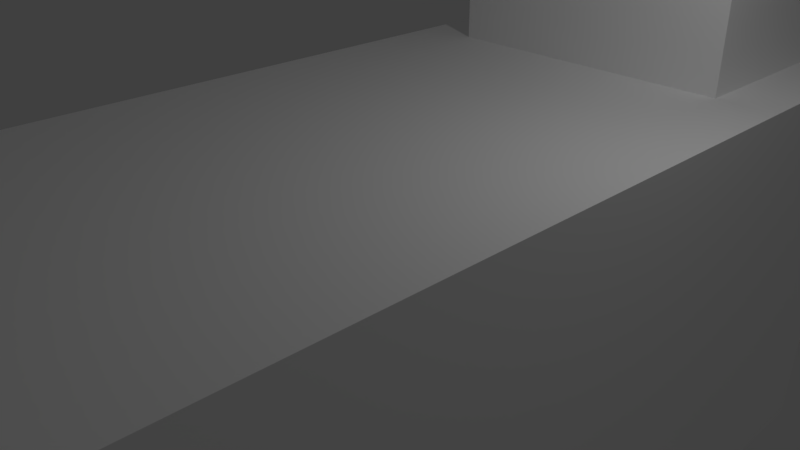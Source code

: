 # Source: mobs_animal_sheep_wool.blend  (saved by Blender 2.90.8; exported with 4.5.12 LTS)
import bpy
from mathutils import Matrix  # noqa: F401  (used for matrix-valued properties, if any)

bpy.ops.wm.read_factory_settings(use_empty=True)
scene = bpy.context.scene
scene.name = 'Scene'

# ---- collections
col_collection_1 = bpy.data.collections.new('Collection 1'); scene.collection.children.link(col_collection_1)

# ---- materials (node trees are filled in below, after node groups)
mat_brush_001 = bpy.data.materials.new('Brush.001')
mat_brush_001.alpha_threshold = 0.0
mat_brush_001.use_transparent_shadow = False
mat_brush_001.diffuse_color = (1.0, 1.0, 1.0, 1.0)
mat_brush_001.specular_color = (0.0, 0.0, 0.0)
mat_brush_001.roughness = 0.5

# ---- material node trees

# ---- world
world_world = bpy.data.worlds.new('World'); scene.world = world_world
world_world.color = (0.05088, 0.05088, 0.05088)
world_world.use_sun_shadow = False
world_world.sun_shadow_jitter_overblur = 0.0
world_world.cycles.sampling_method = 'MANUAL'

# ---- cameras
cam_camera = bpy.data.cameras.new('Camera')
cam_camera.clip_end = 100.0
cam_camera.lens = 35.0
cam_camera.sensor_width = 32.0
cam_camera.sensor_height = 18.0
cam_camera.ortho_scale = 7.314
cam_camera.dof.focus_distance = 0.0
cam_camera.dof.aperture_fstop = 128.0

# ---- lights
light_lamp = bpy.data.lights.new('Lamp', 'POINT')
light_lamp.transmission_factor = 0.0
light_lamp.cutoff_distance = 30.0
light_lamp.energy = 100.0
light_lamp.shadow_buffer_clip_start = 1.001
light_lamp.shadow_soft_size = 0.1
light_lamp.shadow_maximum_resolution = 0.006
light_lamp.use_absolute_resolution = True

# ---- meshes
me_mobs_sheep_ms3d_m = bpy.data.meshes.new('mobs_sheep.ms3d.m')
me_mobs_sheep_ms3d_m.from_pydata([(3.096, -2.069, 2.719), (3.096, 1.979, 2.719), (7.143, -2.069, -1.328), (3.096, -2.069, -1.328), (7.143, -2.069, 2.719), (3.096, 1.979, -1.328), (7.143, -1.737, 2.388), (7.143, 1.979, -1.328), (7.143, 1.979, 2.719), (7.143, 1.647, 2.388), (7.143, 1.647, -0.996), (7.143, -1.737, -0.996), (7.525, 1.647, 2.388), (7.916, -1.081, 1.154), (7.525, -1.737, 2.388), (7.525, -1.737, -0.996), (7.525, 1.647, -0.996), (7.525, 0.9915, 1.154), (7.525, 0.9915, -0.8468), (7.525, -1.081, 1.154), (7.916, -1.081, -0.8468), (7.916, 0.9915, 1.154), (7.916, 0.9915, -0.8468), (7.525, -1.081, -0.8468), (3.225, 0.6441, -9.079), (5.205, 0.6441, -9.981), (5.205, 2.348, -9.981), (3.225, 0.6441, -9.981), (5.213, 0.638, -5.402), (3.079, 2.354, -5.402), (5.213, 2.354, -3.662), (5.213, 0.638, -3.662), (3.079, 0.638, -5.402), (5.205, 2.348, -9.079), (3.225, 2.348, -9.079), (3.225, 2.348, -9.981), (4.951, 2.143, -5.402), (4.951, 0.8488, -5.402), (4.951, 0.8488, -9.079), (4.951, 2.143, -9.079), (3.341, 0.8488, -5.402), (3.341, 0.8488, -9.079), (5.205, 0.6441, -9.079), (5.213, 2.354, -5.402), (3.341, 2.143, -5.402), (3.341, 2.143, -9.079), (3.225, -0.6685, -9.079), (5.205, -0.6685, -9.079), (5.205, -2.372, -9.079), (5.205, -2.372, -9.981), (3.225, -0.6685, -9.981), (3.225, -2.372, -9.981), (5.213, -0.6624, -3.662), (5.213, -0.6624, -5.402), (3.079, -0.6624, -3.662), (3.079, -2.378, -3.662), (5.213, -2.378, -3.662), (3.079, -2.378, -5.402), (5.213, -2.378, -5.402), (4.951, -2.168, -5.402), (3.225, -2.372, -9.079), (4.951, -0.8732, -9.079), (5.205, -0.6685, -9.981), (3.341, -2.168, -9.079), (3.341, -0.8732, -9.079), (4.951, -2.168, -9.079), (4.951, -0.8732, -5.402), (3.079, -0.6624, -5.402), (3.341, -0.8732, -5.402), (3.341, -2.168, -5.402), (-4.772, 0.6441, -9.079), (-4.772, 2.348, -9.079), (-4.772, 0.6441, -9.981), (-2.791, 2.348, -9.079), (-2.791, 2.348, -9.981), (-2.791, 0.6441, -9.981), (-4.772, 2.348, -9.981), (-2.783, 2.354, -3.662), (-2.783, 0.638, -3.662), (-2.783, 0.638, -5.402), (-4.917, 2.354, -3.662), (-4.917, 0.638, -3.662), (-3.046, 2.143, -9.079), (-3.046, 0.8488, -9.079), (-4.655, 2.143, -9.079), (-4.655, 0.8488, -9.079), (-2.791, 0.6441, -9.079), (-3.046, 0.8488, -5.402), (-2.783, 2.354, -5.402), (-3.046, 2.143, -5.402), (-4.655, 2.143, -5.402), (-4.917, 0.638, -5.402), (-4.917, 2.354, -5.402), (-4.655, 0.8488, -5.402), (-4.772, -2.372, -9.981), (-2.791, -2.372, -9.981), (-2.783, -2.379, -5.402), (-2.783, -0.6624, -5.402), (-4.917, -0.6624, -5.402), (-2.783, -0.6624, -3.662), (-4.917, -0.6624, -3.662), (-4.917, -2.379, -3.662), (-2.783, -2.379, -3.662), (-4.655, -2.168, -5.402), (-2.791, -2.372, -9.079), (-2.791, -0.6685, -9.079), (-4.655, -2.168, -9.079), (-4.772, -2.372, -9.079), (-4.655, -0.8732, -9.079), (-4.772, -0.6685, -9.079), (-2.791, -0.6685, -9.981), (-4.772, -0.6685, -9.981), (-3.046, -0.8732, -5.402), (-3.046, -2.168, -5.402), (-3.046, -2.168, -9.079), (-4.655, -0.8732, -5.402), (-4.917, -2.379, -5.402), (-3.046, -0.8732, -9.079), (-5.677, 2.767, 0.9963), (-5.677, 2.767, -4.629), (5.573, 2.767, 0.9963), (5.573, 2.767, -4.629), (5.573, -2.858, -4.629), (5.573, -2.858, 0.9963), (-5.677, -2.858, 0.9963), (-5.677, 0.374, 0.3399), (-6.465, 0.374, -1.905), (-6.465, 0.374, 0.3399), (-5.677, -2.858, -4.629), (-5.677, 0.374, -1.905), (-5.677, -0.464, -1.905), (-6.465, -0.464, -1.905), (-5.677, -0.464, 0.3399), (-6.465, -0.464, 0.3399), (3.079, 2.354, -3.662), (3.079, 0.638, -3.662)], [], [(2, 4, 0), (2, 0, 3), (1, 5, 3), (1, 3, 0), (5, 7, 2), (5, 2, 3), (1, 0, 4), (1, 4, 8), (5, 1, 8), (5, 8, 7), (8, 4, 6), (8, 6, 9), (9, 6, 14), (9, 14, 12), (7, 8, 9), (7, 9, 10), (4, 2, 11), (4, 11, 6), (2, 7, 10), (2, 10, 11), (12, 14, 19), (12, 19, 17), (10, 9, 12), (10, 12, 16), (11, 10, 16), (11, 16, 15), (6, 11, 15), (6, 15, 14), (17, 19, 13), (17, 13, 21), (14, 15, 23), (14, 23, 19), (16, 12, 17), (16, 17, 18), (15, 16, 18), (15, 18, 23), (22, 21, 13), (22, 13, 20), (19, 23, 20), (19, 20, 13), (18, 17, 21), (18, 21, 22), (23, 18, 22), (23, 22, 20), (24, 34, 35), (24, 35, 27), (33, 42, 25), (33, 25, 26), (42, 24, 27), (42, 27, 25), (35, 26, 25), (35, 25, 27), (43, 30, 31), (43, 31, 28), (29, 32, 135), (29, 135, 134), (43, 29, 134), (43, 134, 30), (30, 134, 135), (30, 135, 31), (31, 135, 32), (31, 32, 28), (28, 32, 40), (28, 40, 37), (39, 38, 42), (39, 42, 33), (41, 45, 34), (41, 34, 24), (45, 39, 33), (45, 33, 34), (34, 33, 26), (34, 26, 35), (36, 37, 38), (36, 38, 39), (37, 40, 41), (37, 41, 38), (40, 44, 45), (40, 45, 41), (38, 41, 24), (38, 24, 42), (43, 28, 37), (43, 37, 36), (29, 43, 36), (29, 36, 44), (32, 29, 44), (32, 44, 40), (44, 36, 39), (44, 39, 45), (60, 46, 50), (60, 50, 51), (47, 48, 49), (47, 49, 62), (48, 60, 51), (48, 51, 49), (50, 62, 49), (50, 49, 51), (53, 52, 56), (53, 56, 58), (67, 57, 55), (67, 55, 54), (53, 67, 54), (53, 54, 52), (52, 54, 55), (52, 55, 56), (56, 55, 57), (56, 57, 58), (58, 57, 69), (58, 69, 59), (61, 65, 48), (61, 48, 47), (63, 64, 46), (63, 46, 60), (64, 61, 47), (64, 47, 46), (46, 47, 62), (46, 62, 50), (66, 59, 65), (66, 65, 61), (59, 69, 63), (59, 63, 65), (69, 68, 64), (69, 64, 63), (65, 63, 60), (65, 60, 48), (53, 58, 59), (53, 59, 66), (67, 53, 66), (67, 66, 68), (57, 67, 68), (57, 68, 69), (68, 66, 61), (68, 61, 64), (70, 71, 76), (70, 76, 72), (73, 86, 75), (73, 75, 74), (86, 70, 72), (86, 72, 75), (76, 74, 75), (76, 75, 72), (88, 77, 78), (88, 78, 79), (92, 91, 81), (92, 81, 80), (88, 92, 80), (88, 80, 77), (77, 80, 81), (77, 81, 78), (78, 81, 91), (78, 91, 79), (79, 91, 93), (79, 93, 87), (82, 83, 86), (82, 86, 73), (85, 84, 71), (85, 71, 70), (84, 82, 73), (84, 73, 71), (71, 73, 74), (71, 74, 76), (89, 87, 83), (89, 83, 82), (87, 93, 85), (87, 85, 83), (93, 90, 84), (93, 84, 85), (83, 85, 70), (83, 70, 86), (88, 79, 87), (88, 87, 89), (92, 88, 89), (92, 89, 90), (91, 92, 90), (91, 90, 93), (90, 89, 82), (90, 82, 84), (107, 109, 111), (107, 111, 94), (105, 104, 95), (105, 95, 110), (104, 107, 94), (104, 94, 95), (111, 110, 95), (111, 95, 94), (97, 99, 102), (97, 102, 96), (98, 116, 101), (98, 101, 100), (97, 98, 100), (97, 100, 99), (99, 100, 101), (99, 101, 102), (102, 101, 116), (102, 116, 96), (96, 116, 103), (96, 103, 113), (117, 114, 104), (117, 104, 105), (106, 108, 109), (106, 109, 107), (108, 117, 105), (108, 105, 109), (109, 105, 110), (109, 110, 111), (112, 113, 114), (112, 114, 117), (113, 103, 106), (113, 106, 114), (103, 115, 108), (103, 108, 106), (114, 106, 107), (114, 107, 104), (97, 96, 113), (97, 113, 112), (98, 97, 112), (98, 112, 115), (116, 98, 115), (116, 115, 103), (115, 112, 117), (115, 117, 108), (119, 121, 122), (119, 122, 128), (118, 124, 123), (118, 123, 120), (119, 118, 120), (119, 120, 121), (121, 120, 123), (121, 123, 122), (122, 123, 124), (122, 124, 128), (124, 118, 125), (124, 125, 132), (125, 129, 126), (125, 126, 127), (127, 126, 131), (127, 131, 133), (128, 124, 132), (128, 132, 130), (118, 119, 129), (118, 129, 125), (119, 128, 130), (119, 130, 129), (129, 130, 131), (129, 131, 126), (130, 132, 133), (130, 133, 131), (132, 125, 127), (132, 127, 133)])
me_mobs_sheep_ms3d_m.polygons.foreach_set('use_smooth', [True] * 248)
_k = set([(0, 1), (0, 3), (0, 4), (1, 5), (1, 8), (2, 3), (2, 4), (2, 7), (2, 11), (3, 5), (4, 6), (4, 8), (5, 7), (6, 9), (6, 11), (6, 14), (7, 8), (7, 10), (8, 9), (9, 10), (9, 12), (10, 11), (10, 16), (11, 15), (12, 14), (12, 16), (12, 17), (13, 19), (13, 20), (13, 21), (14, 15), (14, 19), (15, 16), (15, 23), (16, 18), (17, 18), (17, 19), (17, 21), (18, 22), (18, 23), (19, 23), (20, 22), (20, 23), (21, 22), (24, 27), (24, 34), (24, 41), (24, 42), (25, 26), (25, 27), (25, 42), (26, 33), (26, 35), (27, 35), (28, 31), (28, 32), (28, 37), (28, 43), (29, 32), (29, 43), (29, 44), (29, 134), (30, 31), (30, 43), (30, 134), (31, 135), (32, 40), (32, 135), (33, 34), (33, 39), (33, 42), (34, 35), (34, 45), (36, 37), (36, 39), (36, 43), (36, 44), (37, 38), (37, 40), (38, 39), (38, 41), (38, 42), (39, 45), (40, 41), (40, 44), (41, 45), (44, 45), (46, 47), (46, 50), (46, 60), (46, 64), (47, 48), (47, 61), (47, 62), (48, 49), (48, 60), (48, 65), (49, 51), (49, 62), (50, 51), (50, 62), (51, 60), (52, 53), (52, 54), (52, 56), (53, 58), (53, 66), (53, 67), (54, 55), (54, 67), (55, 56), (55, 57), (56, 58), (57, 58), (57, 67), (57, 69), (58, 59), (59, 65), (59, 66), (59, 69), (60, 63), (61, 64), (61, 65), (61, 66), (63, 64), (63, 65), (63, 69), (64, 68), (66, 68), (67, 68), (68, 69), (70, 71), (70, 72), (70, 85), (70, 86), (71, 73), (71, 76), (71, 84), (72, 75), (72, 76), (73, 74), (73, 82), (73, 86), (74, 75), (74, 76), (75, 86), (77, 78), (77, 80), (77, 88), (78, 79), (78, 81), (79, 87), (79, 88), (79, 91), (80, 81), (80, 92), (81, 91), (82, 83), (82, 84), (82, 89), (83, 85), (83, 86), (83, 87), (84, 85), (84, 90), (85, 93), (87, 89), (87, 93), (88, 89), (88, 92), (89, 90), (90, 92), (90, 93), (91, 92), (91, 93), (94, 95), (94, 107), (94, 111), (95, 104), (95, 110), (96, 97), (96, 102), (96, 113), (96, 116), (97, 98), (97, 99), (97, 112), (98, 100), (98, 115), (98, 116), (99, 100), (99, 102), (100, 101), (101, 102), (101, 116), (103, 106), (103, 113), (103, 115), (103, 116), (104, 105), (104, 107), (104, 114), (105, 109), (105, 110), (105, 117), (106, 107), (106, 108), (106, 114), (107, 109), (108, 109), (108, 115), (108, 117), (109, 111), (110, 111), (112, 113), (112, 115), (112, 117), (113, 114), (114, 117), (118, 119), (118, 120), (118, 124), (118, 125), (119, 121), (119, 128), (119, 129), (120, 121), (120, 123), (121, 122), (122, 123), (122, 128), (123, 124), (124, 128), (124, 132), (125, 127), (125, 129), (125, 132), (126, 127), (126, 129), (126, 131), (127, 133), (128, 130), (129, 130), (130, 131), (130, 132), (131, 133), (132, 133)])
me_mobs_sheep_ms3d_m.attributes.new('sharp_edge', 'BOOLEAN', 'EDGE').data.foreach_set('value', [ (min(e.vertices), max(e.vertices)) in _k for e in me_mobs_sheep_ms3d_m.edges])
_uv = me_mobs_sheep_ms3d_m.uv_layers.new(name='ms3d_uv_layer')
_uv.uv.foreach_set('vector', [1.0, 0.7505, 1.0, 1.0, 0.7755, 1.0, 1.0, 0.7505, 0.7755, 1.0, 0.7755, 0.7505, 1.0, 0.7453, 1.0, 1.0, 0.7708, 1.0, 1.0, 0.7453, 0.7708, 1.0, 0.7708, 0.7453, 1.0, 0.7521, 1.0, 1.0, 0.7769, 1.0, 1.0, 0.7521, 0.7769, 1.0, 0.7769, 0.7521, 1.0, 1.0, 0.776, 1.0, 0.776, 0.7511, 1.0, 1.0, 0.776, 0.7511, 1.0, 0.7511, 1.0, 0.7505, 1.0, 1.0, 0.7755, 1.0, 1.0, 0.7505, 0.7755, 1.0, 0.7755, 0.7505, 0.5219, 0.8989, 0.3996, 0.8989, 0.416, 0.8716, 0.5219, 0.8989, 0.416, 0.8716, 0.5086, 0.8716, 0.7886, 0.4976, 0.4092, 0.4976, 0.4287, 0.4586, 0.7886, 0.4976, 0.4287, 0.4586, 0.774, 0.4585, 0.5219, 0.6494, 0.5219, 0.8989, 0.5086, 0.8716, 0.5219, 0.6494, 0.5086, 0.8716, 0.5086, 0.6767, 0.1281, 0.9596, 0.1281, 0.7101, 0.1707, 0.7101, 0.1281, 0.9596, 0.1707, 0.7101, 0.1707, 0.9596, 0.5377, 0.7241, 0.6601, 0.7241, 0.665, 0.7514, 0.5377, 0.7241, 0.665, 0.7514, 0.5358, 0.7514, 0.801, 0.4843, 0.4033, 0.4833, 0.4805, 0.3489, 0.801, 0.4843, 0.4805, 0.3489, 0.7175, 0.3489, 0.7856, 0.1938, 0.7856, 0.4041, 0.8187, 0.4075, 0.7856, 0.1938, 0.8187, 0.4075, 0.819, 0.2023, 0.452, 0.3499, 0.7597, 0.3499, 0.7576, 0.2843, 0.452, 0.3499, 0.7576, 0.2843, 0.4458, 0.2821, 0.4116, 0.4339, 0.4116, 0.1659, 0.3853, 0.1683, 0.4116, 0.4339, 0.3853, 0.1683, 0.3853, 0.435, 0.6696, 0.2163, 0.5312, 0.2163, 0.559, 0.2008, 0.6696, 0.2163, 0.559, 0.2008, 0.6418, 0.2008, 0.4033, 0.4833, 0.4029, 0.1141, 0.4805, 0.1333, 0.4033, 0.4833, 0.4805, 0.1333, 0.4805, 0.3489, 0.8008, 0.1206, 0.801, 0.4843, 0.7175, 0.3489, 0.8008, 0.1206, 0.7175, 0.3489, 0.7175, 0.1333, 0.4458, 0.2821, 0.7576, 0.2843, 0.7574, 0.3097, 0.4458, 0.2821, 0.7574, 0.3097, 0.4459, 0.3097, 0.6725, 0.174, 0.6725, 0.2742, 0.5305, 0.2742, 0.6725, 0.174, 0.5305, 0.2742, 0.5305, 0.174, 0.529, 0.2523, 0.529, 0.1742, 0.546, 0.1755, 0.529, 0.2523, 0.546, 0.1755, 0.546, 0.251, 0.67, 0.1649, 0.67, 0.2714, 0.6544, 0.2717, 0.67, 0.1649, 0.6544, 0.2717, 0.6544, 0.1665, 0.532, 0.1709, 0.6705, 0.1709, 0.6713, 0.1864, 0.532, 0.1709, 0.6713, 0.1864, 0.5311, 0.1864, 0.1635, 0.1879, 0.02508, 0.1874, 0.02544, 0.02876, 0.1635, 0.1879, 0.02544, 0.02876, 0.1638, 0.02932, 0.1638, 0.1874, 0.02544, 0.1879, 0.02508, 0.02932, 0.1638, 0.1874, 0.02508, 0.02932, 0.1635, 0.02876, 0.02544, 0.02862, 0.1975, 0.02932, 0.1971, 0.1879, 0.02544, 0.02862, 0.1971, 0.1879, 0.02508, 0.1872, 0.1971, 0.1879, 0.02508, 0.1872, 0.0255, 0.003721, 0.1971, 0.1879, 0.0255, 0.003721, 0.1976, 0.004421, 0.8088, 0.7857, 0.8089, 0.9724, 0.7573, 0.973, 0.8088, 0.7857, 0.7573, 0.973, 0.7572, 0.7863, 0.873, 0.785, 0.9246, 0.7845, 0.9248, 0.9712, 0.873, 0.785, 0.9248, 0.9712, 0.8731, 0.9717, 0.8088, 0.7857, 0.873, 0.785, 0.8731, 0.9717, 0.8088, 0.7857, 0.8731, 0.9717, 0.8089, 0.9724, 0.812, 0.7893, 0.8122, 0.9728, 0.7606, 0.9732, 0.812, 0.7893, 0.7606, 0.9732, 0.7604, 0.7897, 0.7573, 0.973, 0.6931, 0.9737, 0.693, 0.787, 0.7573, 0.973, 0.693, 0.787, 0.7572, 0.7863, 0.7572, 0.7863, 0.693, 0.787, 0.6929, 0.7509, 0.7572, 0.7863, 0.6929, 0.7509, 0.7571, 0.7502, 0.0458, 0.02638, 0.04612, 0.1658, 0.0255, 0.1879, 0.0458, 0.02638, 0.0255, 0.1879, 0.02508, 0.004421, 0.1768, 0.1653, 0.1765, 0.02585, 0.1971, 0.003721, 0.1768, 0.1653, 0.1971, 0.003721, 0.1976, 0.1872, 0.1765, 0.02585, 0.0458, 0.02638, 0.02508, 0.004421, 0.1765, 0.02585, 0.02508, 0.004421, 0.1971, 0.003721, 0.1975, 0.1872, 0.02544, 0.1879, 0.02508, 0.02932, 0.1975, 0.1872, 0.02508, 0.02932, 0.1971, 0.02862, 0.1464, 0.6109, 0.03858, 0.6116, 0.03797, 0.2003, 0.1464, 0.6109, 0.03797, 0.2003, 0.1458, 0.1997, 0.1702, 0.61, 0.03612, 0.6109, 0.03551, 0.1996, 0.1702, 0.61, 0.03551, 0.1996, 0.1696, 0.1987, 0.1482, 0.6094, 0.04038, 0.6101, 0.03977, 0.1988, 0.1482, 0.6094, 0.03977, 0.1988, 0.1476, 0.1981, 0.04612, 0.1658, 0.1768, 0.1653, 0.1976, 0.1872, 0.04612, 0.1658, 0.1976, 0.1872, 0.0255, 0.1879, 0.8088, 0.7857, 0.7572, 0.7863, 0.7571, 0.7502, 0.8088, 0.7857, 0.7571, 0.7502, 0.8087, 0.7496, 0.873, 0.785, 0.8088, 0.7857, 0.8087, 0.7496, 0.873, 0.785, 0.8087, 0.7496, 0.8729, 0.7489, 0.9246, 0.7845, 0.873, 0.785, 0.8729, 0.7489, 0.9246, 0.7845, 0.8729, 0.7489, 0.9246, 0.7483, 0.1703, 0.6101, 0.03624, 0.6109, 0.03564, 0.1997, 0.1703, 0.6101, 0.03564, 0.1997, 0.1697, 0.1988, 0.1635, 0.1879, 0.02508, 0.1874, 0.02544, 0.02876, 0.1635, 0.1879, 0.02544, 0.02876, 0.1638, 0.02932, 0.1638, 0.1874, 0.02544, 0.1879, 0.02508, 0.02932, 0.1638, 0.1874, 0.02508, 0.02932, 0.1635, 0.02876, 0.02544, 0.02862, 0.1975, 0.02932, 0.1971, 0.1879, 0.02544, 0.02862, 0.1971, 0.1879, 0.02508, 0.1872, 0.1971, 0.1879, 0.02508, 0.1872, 0.0255, 0.003721, 0.1971, 0.1879, 0.0255, 0.003721, 0.1976, 0.004421, 0.8088, 0.7857, 0.8089, 0.9724, 0.7573, 0.973, 0.8088, 0.7857, 0.7573, 0.973, 0.7572, 0.7863, 0.873, 0.785, 0.9246, 0.7845, 0.9248, 0.9712, 0.873, 0.785, 0.9248, 0.9712, 0.8731, 0.9717, 0.8088, 0.7857, 0.873, 0.785, 0.8731, 0.9717, 0.8088, 0.7857, 0.8731, 0.9717, 0.8089, 0.9724, 0.812, 0.7893, 0.8122, 0.9728, 0.7606, 0.9732, 0.812, 0.7893, 0.7606, 0.9732, 0.7604, 0.7897, 0.7573, 0.973, 0.6931, 0.9737, 0.693, 0.787, 0.7573, 0.973, 0.693, 0.787, 0.7572, 0.7863, 0.7572, 0.7863, 0.693, 0.787, 0.6929, 0.7509, 0.7572, 0.7863, 0.6929, 0.7509, 0.7571, 0.7502, 0.0458, 0.02638, 0.04612, 0.1658, 0.0255, 0.1879, 0.0458, 0.02638, 0.0255, 0.1879, 0.02508, 0.004421, 0.1768, 0.1653, 0.1765, 0.02585, 0.1971, 0.003721, 0.1768, 0.1653, 0.1971, 0.003721, 0.1976, 0.1872, 0.1765, 0.02585, 0.0458, 0.02638, 0.02508, 0.004421, 0.1765, 0.02585, 0.02508, 0.004421, 0.1971, 0.003721, 0.1975, 0.1872, 0.02544, 0.1879, 0.02508, 0.02932, 0.1975, 0.1872, 0.02508, 0.02932, 0.1971, 0.02862, 0.1464, 0.6109, 0.03858, 0.6116, 0.03797, 0.2003, 0.1464, 0.6109, 0.03797, 0.2003, 0.1458, 0.1997, 0.1702, 0.61, 0.03612, 0.6109, 0.03551, 0.1996, 0.1702, 0.61, 0.03551, 0.1996, 0.1696, 0.1987, 0.1482, 0.6094, 0.04038, 0.6101, 0.03977, 0.1988, 0.1482, 0.6094, 0.03977, 0.1988, 0.1476, 0.1981, 0.04612, 0.1658, 0.1768, 0.1653, 0.1976, 0.1872, 0.04612, 0.1658, 0.1976, 0.1872, 0.0255, 0.1879, 0.8088, 0.7857, 0.7572, 0.7863, 0.7571, 0.7502, 0.8088, 0.7857, 0.7571, 0.7502, 0.8087, 0.7496, 0.873, 0.785, 0.8088, 0.7857, 0.8087, 0.7496, 0.873, 0.785, 0.8087, 0.7496, 0.8729, 0.7489, 0.9246, 0.7845, 0.873, 0.785, 0.8729, 0.7489, 0.9246, 0.7845, 0.8729, 0.7489, 0.9246, 0.7483, 0.1703, 0.6101, 0.03624, 0.6109, 0.03564, 0.1997, 0.1703, 0.6101, 0.03564, 0.1997, 0.1697, 0.1988, 0.1635, 0.1879, 0.02508, 0.1874, 0.02544, 0.02876, 0.1635, 0.1879, 0.02544, 0.02876, 0.1638, 0.02932, 0.1638, 0.1874, 0.02544, 0.1879, 0.02508, 0.02932, 0.1638, 0.1874, 0.02508, 0.02932, 0.1635, 0.02876, 0.02544, 0.02862, 0.1975, 0.02932, 0.1971, 0.1879, 0.02544, 0.02862, 0.1971, 0.1879, 0.02508, 0.1872, 0.1971, 0.1879, 0.02508, 0.1872, 0.0255, 0.003721, 0.1971, 0.1879, 0.0255, 0.003721, 0.1976, 0.004421, 0.8088, 0.7857, 0.8089, 0.9724, 0.7573, 0.973, 0.8088, 0.7857, 0.7573, 0.973, 0.7572, 0.7863, 0.873, 0.785, 0.9246, 0.7845, 0.9248, 0.9712, 0.873, 0.785, 0.9248, 0.9712, 0.8731, 0.9717, 0.8088, 0.7857, 0.873, 0.785, 0.8731, 0.9717, 0.8088, 0.7857, 0.8731, 0.9717, 0.8089, 0.9724, 0.812, 0.7893, 0.8122, 0.9728, 0.7606, 0.9732, 0.812, 0.7893, 0.7606, 0.9732, 0.7604, 0.7897, 0.7573, 0.973, 0.6931, 0.9737, 0.693, 0.787, 0.7573, 0.973, 0.693, 0.787, 0.7572, 0.7863, 0.7572, 0.7863, 0.693, 0.787, 0.6929, 0.7509, 0.7572, 0.7863, 0.6929, 0.7509, 0.7571, 0.7502, 0.0458, 0.02638, 0.04612, 0.1658, 0.0255, 0.1879, 0.0458, 0.02638, 0.0255, 0.1879, 0.02508, 0.004421, 0.1768, 0.1653, 0.1765, 0.02585, 0.1971, 0.003721, 0.1768, 0.1653, 0.1971, 0.003721, 0.1976, 0.1872, 0.1765, 0.02585, 0.0458, 0.02638, 0.02508, 0.004421, 0.1765, 0.02585, 0.02508, 0.004421, 0.1971, 0.003721, 0.1975, 0.1872, 0.02544, 0.1879, 0.02508, 0.02932, 0.1975, 0.1872, 0.02508, 0.02932, 0.1971, 0.02862, 0.1464, 0.6109, 0.03858, 0.6116, 0.03797, 0.2003, 0.1464, 0.6109, 0.03797, 0.2003, 0.1458, 0.1997, 0.1702, 0.61, 0.03612, 0.6109, 0.03551, 0.1996, 0.1702, 0.61, 0.03551, 0.1996, 0.1696, 0.1987, 0.1482, 0.6094, 0.04038, 0.6101, 0.03977, 0.1988, 0.1482, 0.6094, 0.03977, 0.1988, 0.1476, 0.1981, 0.04612, 0.1658, 0.1768, 0.1653, 0.1976, 0.1872, 0.04612, 0.1658, 0.1976, 0.1872, 0.0255, 0.1879, 0.8088, 0.7857, 0.7572, 0.7863, 0.7571, 0.7502, 0.8088, 0.7857, 0.7571, 0.7502, 0.8087, 0.7496, 0.873, 0.785, 0.8088, 0.7857, 0.8087, 0.7496, 0.873, 0.785, 0.8087, 0.7496, 0.8729, 0.7489, 0.9246, 0.7845, 0.873, 0.785, 0.8729, 0.7489, 0.9246, 0.7845, 0.8729, 0.7489, 0.9246, 0.7483, 0.1703, 0.6101, 0.03624, 0.6109, 0.03564, 0.1997, 0.1703, 0.6101, 0.03564, 0.1997, 0.1697, 0.1988, 0.1635, 0.1879, 0.02508, 0.1874, 0.02544, 0.02876, 0.1635, 0.1879, 0.02544, 0.02876, 0.1638, 0.02932, 0.1638, 0.1874, 0.02544, 0.1879, 0.02508, 0.02932, 0.1638, 0.1874, 0.02508, 0.02932, 0.1635, 0.02876, 0.02544, 0.02862, 0.1975, 0.02932, 0.1971, 0.1879, 0.02544, 0.02862, 0.1971, 0.1879, 0.02508, 0.1872, 0.1971, 0.1879, 0.02508, 0.1872, 0.0255, 0.003721, 0.1971, 0.1879, 0.0255, 0.003721, 0.1976, 0.004421, 0.8088, 0.7857, 0.8089, 0.9724, 0.7573, 0.973, 0.8088, 0.7857, 0.7573, 0.973, 0.7572, 0.7863, 0.873, 0.785, 0.9246, 0.7845, 0.9248, 0.9712, 0.873, 0.785, 0.9248, 0.9712, 0.8731, 0.9717, 0.8088, 0.7857, 0.873, 0.785, 0.8731, 0.9717, 0.8088, 0.7857, 0.8731, 0.9717, 0.8089, 0.9724, 0.812, 0.7893, 0.8122, 0.9728, 0.7606, 0.9732, 0.812, 0.7893, 0.7606, 0.9732, 0.7604, 0.7897, 0.7573, 0.973, 0.6931, 0.9737, 0.693, 0.787, 0.7573, 0.973, 0.693, 0.787, 0.7572, 0.7863, 0.7572, 0.7863, 0.693, 0.787, 0.6929, 0.7509, 0.7572, 0.7863, 0.6929, 0.7509, 0.7571, 0.7502, 0.0458, 0.02638, 0.04612, 0.1658, 0.0255, 0.1879, 0.0458, 0.02638, 0.0255, 0.1879, 0.02508, 0.004421, 0.1768, 0.1653, 0.1765, 0.02585, 0.1971, 0.003721, 0.1768, 0.1653, 0.1971, 0.003721, 0.1976, 0.1872, 0.1765, 0.02585, 0.0458, 0.02638, 0.02508, 0.004421, 0.1765, 0.02585, 0.02508, 0.004421, 0.1971, 0.003721, 0.1975, 0.1872, 0.02544, 0.1879, 0.02508, 0.02932, 0.1975, 0.1872, 0.02508, 0.02932, 0.1971, 0.02862, 0.1464, 0.6109, 0.03858, 0.6116, 0.03797, 0.2003, 0.1464, 0.6109, 0.03797, 0.2003, 0.1458, 0.1997, 0.1702, 0.61, 0.03612, 0.6109, 0.03551, 0.1996, 0.1702, 0.61, 0.03551, 0.1996, 0.1696, 0.1987, 0.1482, 0.6094, 0.04038, 0.6101, 0.03977, 0.1988, 0.1482, 0.6094, 0.03977, 0.1988, 0.1476, 0.1981, 0.04612, 0.1658, 0.1768, 0.1653, 0.1976, 0.1872, 0.04612, 0.1658, 0.1976, 0.1872, 0.0255, 0.1879, 0.8088, 0.7857, 0.7572, 0.7863, 0.7571, 0.7502, 0.8088, 0.7857, 0.7571, 0.7502, 0.8087, 0.7496, 0.873, 0.785, 0.8088, 0.7857, 0.8087, 0.7496, 0.873, 0.785, 0.8087, 0.7496, 0.8729, 0.7489, 0.9246, 0.7845, 0.873, 0.785, 0.8729, 0.7489, 0.9246, 0.7845, 0.8729, 0.7489, 0.9246, 0.7483, 0.1703, 0.6101, 0.03624, 0.6109, 0.03564, 0.1997, 0.1703, 0.6101, 0.03564, 0.1997, 0.1697, 0.1988, 0.1624, 0.6593, 0.9244, 0.6593, 0.9244, 0.9908, 0.1624, 0.6593, 0.9244, 0.9908, 0.1624, 0.9908, 0.921, 0.6245, 0.921, 0.9559, 0.1624, 0.9559, 0.921, 0.6245, 0.1624, 0.9559, 0.1624, 0.6245, 0.812, 0.6583, 0.812, 0.9599, 0.1624, 0.9599, 0.812, 0.6583, 0.1624, 0.9599, 0.1624, 0.6583, 0.838, 0.5186, 0.838, 0.9831, 0.42, 0.9831, 0.838, 0.5186, 0.42, 0.9831, 0.42, 0.5186, 0.1624, 0.9908, 0.1624, 0.6593, 0.8936, 0.6593, 0.1624, 0.9908, 0.8936, 0.6593, 0.8936, 0.9908, 0.6354, 0.9503, 0.9858, 0.9503, 0.8367, 0.9037, 0.6354, 0.9503, 0.8367, 0.9037, 0.7845, 0.9037, 0.7849, 0.8756, 0.7854, 0.6991, 0.8474, 0.6993, 0.7849, 0.8756, 0.8474, 0.6993, 0.8468, 0.8758, 0.7218, 0.6991, 0.7224, 0.8756, 0.6565, 0.8758, 0.7218, 0.6991, 0.6565, 0.8758, 0.656, 0.6993, 0.6354, 0.551, 0.6354, 0.9503, 0.7845, 0.9037, 0.6354, 0.551, 0.7845, 0.9037, 0.7845, 0.7443, 0.9858, 0.9503, 0.9858, 0.551, 0.8367, 0.7443, 0.9858, 0.9503, 0.8367, 0.7443, 0.8367, 0.9037, 0.9858, 0.551, 0.6354, 0.551, 0.7845, 0.7443, 0.9858, 0.551, 0.7845, 0.7443, 0.8367, 0.7443, 0.8468, 0.8758, 0.847, 0.9416, 0.7851, 0.9418, 0.8468, 0.8758, 0.7851, 0.9418, 0.7849, 0.876, 0.7843, 0.6991, 0.7849, 0.8756, 0.7229, 0.8758, 0.7843, 0.6991, 0.7229, 0.8758, 0.7224, 0.6993, 0.7227, 0.9416, 0.7229, 0.8758, 0.7849, 0.876, 0.7227, 0.9416, 0.7849, 0.876, 0.7847, 0.9418])
me_mobs_sheep_ms3d_m.materials.append(mat_brush_001)
me_mobs_sheep_ms3d_m.use_remesh_preserve_volume = False
me_mobs_sheep_ms3d_m.use_remesh_preserve_attributes = False
me_mobs_sheep_ms3d_m.use_mirror_vertex_groups = False
me_mobs_sheep_ms3d_m.update()
arm_mobs_sheep_ms3d_a = bpy.data.armatures.new('mobs_sheep.ms3d.a')  # bones are not reproduced

# ---- objects
ob_mobs_sheep_ms3d_eo = bpy.data.objects.new('mobs_sheep.ms3d.eo', None)
ob_mobs_sheep_ms3d_ao = bpy.data.objects.new('mobs_sheep.ms3d.ao', arm_mobs_sheep_ms3d_a)
ob_mobs_sheep_ms3d_mo = bpy.data.objects.new('mobs_sheep.ms3d.mo', me_mobs_sheep_ms3d_m)
ob_lamp = bpy.data.objects.new('Lamp', light_lamp)
ob_camera = bpy.data.objects.new('Camera', cam_camera)

# ---- transforms, parenting, visibility, modifiers, constraints
ob_mobs_sheep_ms3d_eo.location = (0.6369, 0.1404, 1.0)
ob_mobs_sheep_ms3d_eo.empty_image_offset = (0.0, 0.0)
ob_mobs_sheep_ms3d_eo.lineart.crease_threshold = 0.0
ob_mobs_sheep_ms3d_ao.parent = ob_mobs_sheep_ms3d_eo
ob_mobs_sheep_ms3d_ao.location = (0.0, 0.0, 0.0)
ob_mobs_sheep_ms3d_ao.rotation_euler = (0.0, -0.0, 1.571)
ob_mobs_sheep_ms3d_ao.show_in_front = True
ob_mobs_sheep_ms3d_ao.lineart.crease_threshold = 0.0
ob_mobs_sheep_ms3d_mo.parent = ob_mobs_sheep_ms3d_eo
ob_mobs_sheep_ms3d_mo.location = (0.0, 0.0, 0.0)
ob_mobs_sheep_ms3d_mo.rotation_euler = (0.0, -0.0, 1.571)
ob_mobs_sheep_ms3d_mo.lineart.crease_threshold = 0.0
_vg = ob_mobs_sheep_ms3d_mo.vertex_groups.new(name='Root')
_vg.add([55, 118, 119, 120, 121, 122, 123, 124, 125, 126, 127, 128, 129, 130, 131, 132, 133], 1.0, 'REPLACE')
_vg = ob_mobs_sheep_ms3d_mo.vertex_groups.new(name='Head')
_vg.add([0, 1, 2, 3, 4, 5, 6, 7, 8, 9, 10, 11, 12, 13, 14, 15, 16, 17, 18, 19, 20, 21, 22, 23], 1.0, 'REPLACE')
_vg = ob_mobs_sheep_ms3d_mo.vertex_groups.new(name='Bone.002')
_vg.add([70, 71, 72, 73, 74, 75, 76, 77, 78, 79, 80, 81, 82, 83, 84, 85, 86, 87, 88, 89, 90, 91, 92, 93], 1.0, 'REPLACE')
_vg = ob_mobs_sheep_ms3d_mo.vertex_groups.new(name='Bone.003')
for _i, _w in zip([46, 47, 48, 49, 50, 51, 52, 53, 54, 55, 56, 57, 58, 59, 60, 61, 62, 63, 64, 65, 66, 67, 68, 69, 88], [1.0, 1.0, 1.0, 1.0, 1.0, 1.0, 1.0, 1.0, 1.0, 0.99, 1.0, 1.0, 1.0, 1.0, 1.0, 1.0, 1.0, 1.0, 1.0, 1.0, 1.0, 1.0, 1.0, 1.0, 0.01]): _vg.add([_i], _w, 'REPLACE')
_vg = ob_mobs_sheep_ms3d_mo.vertex_groups.new(name='Bone.001')
_vg.add([24, 25, 26, 27, 28, 29, 30, 31, 32, 33, 34, 35, 36, 37, 38, 39, 40, 41, 42, 43, 44, 45], 1.0, 'REPLACE')
_vg = ob_mobs_sheep_ms3d_mo.vertex_groups.new(name='RR_leg')
_vg.add([94, 95, 96, 97, 98, 99, 100, 101, 102, 103, 104, 105, 106, 107, 108, 109, 110, 111, 112, 113, 114, 115, 116, 117], 1.0, 'REPLACE')
_m = ob_mobs_sheep_ms3d_mo.modifiers.new('ms3d_smoothing_groups', 'EDGE_SPLIT')
_m.use_edge_angle = False
_m = ob_mobs_sheep_ms3d_mo.modifiers.new('mobs_sheep.ms3d.a', 'ARMATURE')
_m.object = ob_mobs_sheep_ms3d_ao
ob_lamp.location = (4.076, 1.005, 5.904)
ob_lamp.rotation_euler = (0.6503, 0.05522, 1.866)
ob_lamp.lock_rotations_4d = False
ob_lamp.empty_display_type = 'ARROWS'
ob_lamp.color = (0.0, 0.0, 0.0, 0.0)
ob_lamp.lineart.crease_threshold = 0.0
ob_camera.location = (7.481, -6.508, 5.344)
ob_camera.rotation_euler = (1.109, -0.0, 0.8149)
ob_camera.lock_rotations_4d = False
ob_camera.empty_display_type = 'ARROWS'
ob_camera.color = (0.0, 0.0, 0.0, 0.0)
ob_camera.display_type = 'WIRE'
ob_camera.lineart.crease_threshold = 0.0

# ---- collection membership
col_collection_1.objects.link(ob_mobs_sheep_ms3d_eo)
col_collection_1.objects.link(ob_mobs_sheep_ms3d_ao)
col_collection_1.objects.link(ob_mobs_sheep_ms3d_mo)
col_collection_1.objects.link(ob_lamp)
col_collection_1.objects.link(ob_camera)

# ---- scene / render settings (as saved in the file)
scene.camera = ob_camera
scene.frame_start = 1; scene.frame_end = 104; scene.frame_set(0)
scene.render.engine = 'BLENDER_EEVEE_NEXT'
scene.render.resolution_percentage = 50
scene.render.fps = 60
scene.render.dither_intensity = 0.0
scene.cycles.use_denoising = False
scene.cycles.samples = 128
scene.cycles.sampling_pattern = 'TABULATED_SOBOL'
scene.cycles.use_adaptive_sampling = False
scene.cycles.use_light_tree = False
scene.cycles.blur_glossy = 0.0
scene.cycles.sample_clamp_indirect = 0.0
scene.view_settings.view_transform = 'Standard'
bpy.context.view_layer.update()
